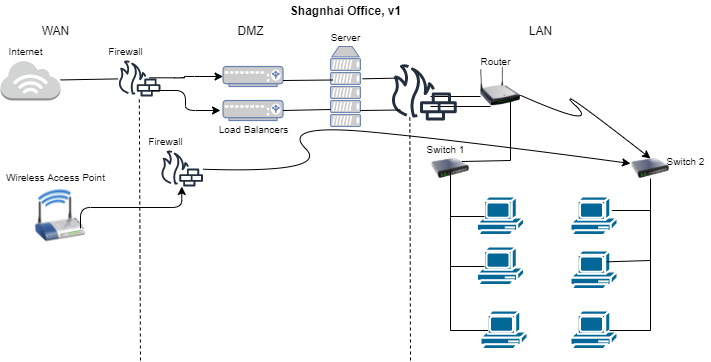

The diagram above was exported from draw.io. Its source (the exported page's mxGraphModel, read from the mxfile embedded in the PNG):
<mxGraphModel dx="782" dy="436" grid="1" gridSize="10" guides="1" tooltips="1" connect="1" arrows="1" fold="1" page="1" pageScale="1" pageWidth="850" pageHeight="1100" math="0" shadow="0">
  <root>
    <mxCell id="0" />
    <mxCell id="1" parent="0" />
    <mxCell id="URWsE9_cp91udBl8l4h5-1" value="" style="outlineConnect=0;dashed=0;verticalLabelPosition=bottom;verticalAlign=top;align=center;html=1;shape=mxgraph.aws3.internet_3;fillColor=#D2D3D3;gradientColor=none;" parent="1" vertex="1">
      <mxGeometry x="50" y="60" width="60" height="40" as="geometry" />
    </mxCell>
    <mxCell id="URWsE9_cp91udBl8l4h5-4" value="" style="outlineConnect=0;fontColor=#232F3E;gradientColor=none;fillColor=#232F3E;strokeColor=none;dashed=0;verticalLabelPosition=bottom;verticalAlign=top;align=center;html=1;fontSize=12;fontStyle=0;aspect=fixed;pointerEvents=1;shape=mxgraph.aws4.generic_firewall;" parent="1" vertex="1">
      <mxGeometry x="167.45" y="60" width="42.55" height="36" as="geometry" />
    </mxCell>
    <mxCell id="URWsE9_cp91udBl8l4h5-5" value="" style="outlineConnect=0;fontColor=#232F3E;gradientColor=none;fillColor=#232F3E;strokeColor=none;dashed=0;verticalLabelPosition=bottom;verticalAlign=top;align=center;html=1;fontSize=12;fontStyle=0;aspect=fixed;pointerEvents=1;shape=mxgraph.aws4.generic_firewall;" parent="1" vertex="1">
      <mxGeometry x="210" y="150" width="42.55" height="36" as="geometry" />
    </mxCell>
    <mxCell id="URWsE9_cp91udBl8l4h5-6" value="" style="shape=image;html=1;verticalAlign=top;verticalLabelPosition=bottom;labelBackgroundColor=#ffffff;imageAspect=0;aspect=fixed;image=https://cdn4.iconfinder.com/data/icons/X-Mac/networking/png/128/access_point.png" parent="1" vertex="1">
      <mxGeometry x="80" y="186" width="60" height="60" as="geometry" />
    </mxCell>
    <mxCell id="URWsE9_cp91udBl8l4h5-7" value="" style="fontColor=#0066CC;verticalAlign=top;verticalLabelPosition=bottom;labelPosition=center;align=center;html=1;outlineConnect=0;fillColor=#CCCCCC;strokeColor=#6881B3;gradientColor=none;gradientDirection=north;strokeWidth=2;shape=mxgraph.networks.load_balancer;" parent="1" vertex="1">
      <mxGeometry x="272.55" y="66" width="60" height="20" as="geometry" />
    </mxCell>
    <mxCell id="URWsE9_cp91udBl8l4h5-8" value="" style="fontColor=#0066CC;verticalAlign=top;verticalLabelPosition=bottom;labelPosition=center;align=center;html=1;outlineConnect=0;fillColor=#CCCCCC;strokeColor=#6881B3;gradientColor=none;gradientDirection=north;strokeWidth=2;shape=mxgraph.networks.load_balancer;" parent="1" vertex="1">
      <mxGeometry x="272.55" y="100" width="60" height="20" as="geometry" />
    </mxCell>
    <mxCell id="URWsE9_cp91udBl8l4h5-9" value="" style="fontColor=#0066CC;verticalAlign=top;verticalLabelPosition=bottom;labelPosition=center;align=center;html=1;outlineConnect=0;fillColor=#CCCCCC;strokeColor=#6881B3;gradientColor=none;gradientDirection=north;strokeWidth=2;shape=mxgraph.networks.server;" parent="1" vertex="1">
      <mxGeometry x="380" y="46" width="30" height="80" as="geometry" />
    </mxCell>
    <mxCell id="URWsE9_cp91udBl8l4h5-11" value="" style="image;html=1;image=img/lib/clip_art/networking/Wireless_Router_N_128x128.png" parent="1" vertex="1">
      <mxGeometry x="530" y="66" width="40" height="40" as="geometry" />
    </mxCell>
    <mxCell id="URWsE9_cp91udBl8l4h5-12" value="" style="image;html=1;image=img/lib/clip_art/networking/Switch_128x128.png" parent="1" vertex="1">
      <mxGeometry x="480" y="158" width="40" height="20" as="geometry" />
    </mxCell>
    <mxCell id="URWsE9_cp91udBl8l4h5-13" value="" style="image;html=1;image=img/lib/clip_art/networking/Switch_128x128.png" parent="1" vertex="1">
      <mxGeometry x="680" y="158" width="40" height="20" as="geometry" />
    </mxCell>
    <mxCell id="URWsE9_cp91udBl8l4h5-14" style="edgeStyle=orthogonalEdgeStyle;rounded=0;orthogonalLoop=1;jettySize=auto;html=1;exitX=0.5;exitY=1;exitDx=0;exitDy=0;" parent="1" source="URWsE9_cp91udBl8l4h5-13" target="URWsE9_cp91udBl8l4h5-13" edge="1">
      <mxGeometry relative="1" as="geometry" />
    </mxCell>
    <mxCell id="URWsE9_cp91udBl8l4h5-15" value="" style="shape=mxgraph.cisco.computers_and_peripherals.pc;html=1;pointerEvents=1;dashed=0;fillColor=#036897;strokeColor=#ffffff;strokeWidth=2;verticalLabelPosition=bottom;verticalAlign=top;align=center;outlineConnect=0;" parent="1" vertex="1">
      <mxGeometry x="526.5" y="196" width="47" height="40" as="geometry" />
    </mxCell>
    <mxCell id="URWsE9_cp91udBl8l4h5-17" value="" style="shape=mxgraph.cisco.computers_and_peripherals.pc;html=1;pointerEvents=1;dashed=0;fillColor=#036897;strokeColor=#ffffff;strokeWidth=2;verticalLabelPosition=bottom;verticalAlign=top;align=center;outlineConnect=0;" parent="1" vertex="1">
      <mxGeometry x="526.5" y="246" width="47" height="40" as="geometry" />
    </mxCell>
    <mxCell id="URWsE9_cp91udBl8l4h5-18" value="" style="shape=mxgraph.cisco.computers_and_peripherals.pc;html=1;pointerEvents=1;dashed=0;fillColor=#036897;strokeColor=#ffffff;strokeWidth=2;verticalLabelPosition=bottom;verticalAlign=top;align=center;outlineConnect=0;" parent="1" vertex="1">
      <mxGeometry x="530" y="310" width="47" height="40" as="geometry" />
    </mxCell>
    <mxCell id="URWsE9_cp91udBl8l4h5-19" value="" style="shape=mxgraph.cisco.computers_and_peripherals.pc;html=1;pointerEvents=1;dashed=0;fillColor=#036897;strokeColor=#ffffff;strokeWidth=2;verticalLabelPosition=bottom;verticalAlign=top;align=center;outlineConnect=0;" parent="1" vertex="1">
      <mxGeometry x="620" y="196" width="47" height="40" as="geometry" />
    </mxCell>
    <mxCell id="URWsE9_cp91udBl8l4h5-20" value="" style="shape=mxgraph.cisco.computers_and_peripherals.pc;html=1;pointerEvents=1;dashed=0;fillColor=#036897;strokeColor=#ffffff;strokeWidth=2;verticalLabelPosition=bottom;verticalAlign=top;align=center;outlineConnect=0;" parent="1" vertex="1">
      <mxGeometry x="620" y="250" width="47" height="40" as="geometry" />
    </mxCell>
    <mxCell id="URWsE9_cp91udBl8l4h5-21" value="" style="shape=mxgraph.cisco.computers_and_peripherals.pc;html=1;pointerEvents=1;dashed=0;fillColor=#036897;strokeColor=#ffffff;strokeWidth=2;verticalLabelPosition=bottom;verticalAlign=top;align=center;outlineConnect=0;" parent="1" vertex="1">
      <mxGeometry x="620" y="310" width="47" height="40" as="geometry" />
    </mxCell>
    <mxCell id="URWsE9_cp91udBl8l4h5-22" value="&lt;font style=&quot;font-size: 10px&quot;&gt;Switch 1&lt;/font&gt;" style="text;html=1;align=center;verticalAlign=middle;resizable=0;points=[];autosize=1;strokeColor=none;" parent="1" vertex="1">
      <mxGeometry x="470" y="138" width="50" height="20" as="geometry" />
    </mxCell>
    <mxCell id="URWsE9_cp91udBl8l4h5-23" value="&lt;font style=&quot;font-size: 10px&quot;&gt;Switch 2&lt;/font&gt;" style="text;html=1;align=center;verticalAlign=middle;resizable=0;points=[];autosize=1;strokeColor=none;" parent="1" vertex="1">
      <mxGeometry x="710" y="150" width="50" height="20" as="geometry" />
    </mxCell>
    <mxCell id="URWsE9_cp91udBl8l4h5-24" value="&lt;font style=&quot;font-size: 10px&quot;&gt;Router&lt;/font&gt;" style="text;html=1;align=center;verticalAlign=middle;resizable=0;points=[];autosize=1;strokeColor=none;" parent="1" vertex="1">
      <mxGeometry x="520" y="50" width="50" height="20" as="geometry" />
    </mxCell>
    <mxCell id="URWsE9_cp91udBl8l4h5-26" value="&lt;font style=&quot;font-size: 10px&quot;&gt;Load Balancers&lt;/font&gt;" style="text;html=1;align=center;verticalAlign=middle;resizable=0;points=[];autosize=1;strokeColor=none;" parent="1" vertex="1">
      <mxGeometry x="262.55" y="118" width="80" height="20" as="geometry" />
    </mxCell>
    <mxCell id="URWsE9_cp91udBl8l4h5-27" value="&lt;font style=&quot;font-size: 10px&quot;&gt;Firewall&lt;/font&gt;" style="text;html=1;align=center;verticalAlign=middle;resizable=0;points=[];autosize=1;strokeColor=none;" parent="1" vertex="1">
      <mxGeometry x="150" y="40" width="50" height="20" as="geometry" />
    </mxCell>
    <mxCell id="URWsE9_cp91udBl8l4h5-28" value="&lt;font style=&quot;font-size: 10px&quot;&gt;Firewall&lt;/font&gt;" style="text;html=1;align=center;verticalAlign=middle;resizable=0;points=[];autosize=1;strokeColor=none;" parent="1" vertex="1">
      <mxGeometry x="190" y="130" width="50" height="20" as="geometry" />
    </mxCell>
    <mxCell id="URWsE9_cp91udBl8l4h5-29" value="&lt;font style=&quot;font-size: 10px&quot;&gt;Internet&lt;/font&gt;" style="text;html=1;align=center;verticalAlign=middle;resizable=0;points=[];autosize=1;strokeColor=none;" parent="1" vertex="1">
      <mxGeometry x="50" y="40" width="50" height="20" as="geometry" />
    </mxCell>
    <mxCell id="URWsE9_cp91udBl8l4h5-30" value="&lt;font style=&quot;font-size: 10px&quot;&gt;Wireless Access Point&lt;/font&gt;" style="text;html=1;align=center;verticalAlign=middle;resizable=0;points=[];autosize=1;strokeColor=none;" parent="1" vertex="1">
      <mxGeometry x="50" y="166" width="110" height="20" as="geometry" />
    </mxCell>
    <mxCell id="URWsE9_cp91udBl8l4h5-31" value="&lt;font style=&quot;font-size: 10px&quot;&gt;Server&lt;/font&gt;" style="text;html=1;align=center;verticalAlign=middle;resizable=0;points=[];autosize=1;strokeColor=none;" parent="1" vertex="1">
      <mxGeometry x="375" y="26" width="40" height="20" as="geometry" />
    </mxCell>
    <mxCell id="URWsE9_cp91udBl8l4h5-32" value="Shagnhai Office, v1" style="text;html=1;align=center;verticalAlign=middle;resizable=0;points=[];autosize=1;strokeColor=none;fontStyle=1" parent="1" vertex="1">
      <mxGeometry x="330" width="130" height="20" as="geometry" />
    </mxCell>
    <mxCell id="URWsE9_cp91udBl8l4h5-33" value="WAN" style="text;html=1;align=center;verticalAlign=middle;resizable=0;points=[];autosize=1;strokeColor=none;" parent="1" vertex="1">
      <mxGeometry x="85" y="20" width="40" height="20" as="geometry" />
    </mxCell>
    <mxCell id="URWsE9_cp91udBl8l4h5-34" value="LAN" style="text;html=1;align=center;verticalAlign=middle;resizable=0;points=[];autosize=1;strokeColor=none;" parent="1" vertex="1">
      <mxGeometry x="570" y="20" width="40" height="20" as="geometry" />
    </mxCell>
    <mxCell id="URWsE9_cp91udBl8l4h5-35" value="DMZ" style="text;html=1;align=center;verticalAlign=middle;resizable=0;points=[];autosize=1;strokeColor=none;" parent="1" vertex="1">
      <mxGeometry x="280" y="20" width="40" height="20" as="geometry" />
    </mxCell>
    <mxCell id="URWsE9_cp91udBl8l4h5-38" value="" style="endArrow=none;html=1;" parent="1" source="URWsE9_cp91udBl8l4h5-1" target="URWsE9_cp91udBl8l4h5-4" edge="1">
      <mxGeometry width="50" height="50" relative="1" as="geometry">
        <mxPoint x="110" y="110" as="sourcePoint" />
        <mxPoint x="160" y="60" as="targetPoint" />
      </mxGeometry>
    </mxCell>
    <mxCell id="URWsE9_cp91udBl8l4h5-40" value="" style="edgeStyle=elbowEdgeStyle;elbow=horizontal;endArrow=classic;html=1;exitX=0.743;exitY=0.481;exitDx=0;exitDy=0;exitPerimeter=0;" parent="1" source="URWsE9_cp91udBl8l4h5-4" target="URWsE9_cp91udBl8l4h5-7" edge="1">
      <mxGeometry width="50" height="50" relative="1" as="geometry">
        <mxPoint x="210" y="100" as="sourcePoint" />
        <mxPoint x="260" y="50" as="targetPoint" />
        <Array as="points">
          <mxPoint x="234" y="60" />
        </Array>
      </mxGeometry>
    </mxCell>
    <mxCell id="URWsE9_cp91udBl8l4h5-41" value="" style="edgeStyle=elbowEdgeStyle;elbow=horizontal;endArrow=classic;html=1;" parent="1" edge="1">
      <mxGeometry width="50" height="50" relative="1" as="geometry">
        <mxPoint x="200" y="90" as="sourcePoint" />
        <mxPoint x="270" y="110" as="targetPoint" />
      </mxGeometry>
    </mxCell>
    <mxCell id="URWsE9_cp91udBl8l4h5-42" value="" style="edgeStyle=elbowEdgeStyle;elbow=vertical;endArrow=classic;html=1;" parent="1" target="URWsE9_cp91udBl8l4h5-5" edge="1">
      <mxGeometry width="50" height="50" relative="1" as="geometry">
        <mxPoint x="130" y="228" as="sourcePoint" />
        <mxPoint x="220" y="220" as="targetPoint" />
      </mxGeometry>
    </mxCell>
    <mxCell id="URWsE9_cp91udBl8l4h5-47" value="" style="endArrow=none;html=1;" parent="1" edge="1">
      <mxGeometry width="50" height="50" relative="1" as="geometry">
        <mxPoint x="332.55" y="110" as="sourcePoint" />
        <mxPoint x="380" y="109" as="targetPoint" />
      </mxGeometry>
    </mxCell>
    <mxCell id="URWsE9_cp91udBl8l4h5-51" value="" style="endArrow=none;html=1;entryX=0.25;entryY=1;entryDx=0;entryDy=0;exitX=0.824;exitY=0.889;exitDx=0;exitDy=0;exitPerimeter=0;" parent="1" target="URWsE9_cp91udBl8l4h5-11" edge="1">
      <mxGeometry width="50" height="50" relative="1" as="geometry">
        <mxPoint x="479.9914923754127" y="106.00400000000002" as="sourcePoint" />
        <mxPoint x="530" y="60" as="targetPoint" />
      </mxGeometry>
    </mxCell>
    <mxCell id="URWsE9_cp91udBl8l4h5-52" value="" style="endArrow=none;html=1;entryX=0;entryY=0.75;entryDx=0;entryDy=0;" parent="1" target="URWsE9_cp91udBl8l4h5-11" edge="1">
      <mxGeometry width="50" height="50" relative="1" as="geometry">
        <mxPoint x="480" y="96" as="sourcePoint" />
        <mxPoint x="540" y="20" as="targetPoint" />
      </mxGeometry>
    </mxCell>
    <mxCell id="URWsE9_cp91udBl8l4h5-53" value="" style="endArrow=none;html=1;" parent="1" edge="1">
      <mxGeometry width="50" height="50" relative="1" as="geometry">
        <mxPoint x="560" y="160" as="sourcePoint" />
        <mxPoint x="560" y="100" as="targetPoint" />
      </mxGeometry>
    </mxCell>
    <mxCell id="URWsE9_cp91udBl8l4h5-54" value="" style="endArrow=none;html=1;exitX=0.827;exitY=1.15;exitDx=0;exitDy=0;exitPerimeter=0;" parent="1" source="URWsE9_cp91udBl8l4h5-22" edge="1">
      <mxGeometry width="50" height="50" relative="1" as="geometry">
        <mxPoint x="580" y="180" as="sourcePoint" />
        <mxPoint x="560" y="160" as="targetPoint" />
      </mxGeometry>
    </mxCell>
    <mxCell id="URWsE9_cp91udBl8l4h5-55" value="" style="endArrow=none;html=1;" parent="1" edge="1">
      <mxGeometry width="50" height="50" relative="1" as="geometry">
        <mxPoint x="500" y="330" as="sourcePoint" />
        <mxPoint x="500" y="170" as="targetPoint" />
      </mxGeometry>
    </mxCell>
    <mxCell id="URWsE9_cp91udBl8l4h5-56" value="" style="endArrow=none;html=1;entryX=0.16;entryY=0.5;entryDx=0;entryDy=0;entryPerimeter=0;" parent="1" target="URWsE9_cp91udBl8l4h5-18" edge="1">
      <mxGeometry width="50" height="50" relative="1" as="geometry">
        <mxPoint x="500" y="330" as="sourcePoint" />
        <mxPoint x="370" y="240" as="targetPoint" />
      </mxGeometry>
    </mxCell>
    <mxCell id="URWsE9_cp91udBl8l4h5-57" value="" style="endArrow=none;html=1;entryX=0.16;entryY=0.5;entryDx=0;entryDy=0;entryPerimeter=0;" parent="1" target="URWsE9_cp91udBl8l4h5-17" edge="1">
      <mxGeometry width="50" height="50" relative="1" as="geometry">
        <mxPoint x="500" y="266" as="sourcePoint" />
        <mxPoint x="410" y="220" as="targetPoint" />
      </mxGeometry>
    </mxCell>
    <mxCell id="URWsE9_cp91udBl8l4h5-58" value="" style="endArrow=none;html=1;entryX=0.16;entryY=0.5;entryDx=0;entryDy=0;entryPerimeter=0;" parent="1" target="URWsE9_cp91udBl8l4h5-15" edge="1">
      <mxGeometry width="50" height="50" relative="1" as="geometry">
        <mxPoint x="500" y="216" as="sourcePoint" />
        <mxPoint x="410" y="200" as="targetPoint" />
      </mxGeometry>
    </mxCell>
    <mxCell id="URWsE9_cp91udBl8l4h5-59" value="" style="endArrow=none;html=1;entryX=0.5;entryY=1;entryDx=0;entryDy=0;" parent="1" target="URWsE9_cp91udBl8l4h5-13" edge="1">
      <mxGeometry width="50" height="50" relative="1" as="geometry">
        <mxPoint x="700" y="330" as="sourcePoint" />
        <mxPoint x="770" y="280" as="targetPoint" />
      </mxGeometry>
    </mxCell>
    <mxCell id="URWsE9_cp91udBl8l4h5-60" value="" style="endArrow=none;html=1;exitX=0.83;exitY=0.5;exitDx=0;exitDy=0;exitPerimeter=0;" parent="1" source="URWsE9_cp91udBl8l4h5-21" edge="1">
      <mxGeometry width="50" height="50" relative="1" as="geometry">
        <mxPoint x="680" y="320" as="sourcePoint" />
        <mxPoint x="700" y="330" as="targetPoint" />
      </mxGeometry>
    </mxCell>
    <mxCell id="URWsE9_cp91udBl8l4h5-61" value="" style="endArrow=none;html=1;exitX=0.773;exitY=0.283;exitDx=0;exitDy=0;exitPerimeter=0;" parent="1" source="URWsE9_cp91udBl8l4h5-20" edge="1">
      <mxGeometry width="50" height="50" relative="1" as="geometry">
        <mxPoint x="570" y="420" as="sourcePoint" />
        <mxPoint x="700" y="260" as="targetPoint" />
      </mxGeometry>
    </mxCell>
    <mxCell id="URWsE9_cp91udBl8l4h5-62" value="" style="endArrow=none;html=1;exitX=0.879;exitY=0.35;exitDx=0;exitDy=0;exitPerimeter=0;" parent="1" source="URWsE9_cp91udBl8l4h5-19" edge="1">
      <mxGeometry width="50" height="50" relative="1" as="geometry">
        <mxPoint x="610" y="160" as="sourcePoint" />
        <mxPoint x="700" y="210" as="targetPoint" />
      </mxGeometry>
    </mxCell>
    <mxCell id="AqqagcfPGDdc6ll3Ha0y-2" value="" style="outlineConnect=0;fontColor=#232F3E;gradientColor=none;fillColor=#232F3E;strokeColor=none;dashed=0;verticalLabelPosition=bottom;verticalAlign=top;align=center;html=1;fontSize=12;fontStyle=0;aspect=fixed;pointerEvents=1;shape=mxgraph.aws4.generic_firewall;" parent="1" vertex="1">
      <mxGeometry x="440" y="63.77" width="66.46" height="56.23" as="geometry" />
    </mxCell>
    <mxCell id="AqqagcfPGDdc6ll3Ha0y-3" value="" style="endArrow=none;html=1;" parent="1" edge="1">
      <mxGeometry width="50" height="50" relative="1" as="geometry">
        <mxPoint x="332.55" y="80" as="sourcePoint" />
        <mxPoint x="382.55" y="79.5" as="targetPoint" />
      </mxGeometry>
    </mxCell>
    <mxCell id="AqqagcfPGDdc6ll3Ha0y-4" value="" style="endArrow=none;html=1;exitX=1.067;exitY=0.404;exitDx=0;exitDy=0;exitPerimeter=0;entryX=0.068;entryY=0.247;entryDx=0;entryDy=0;entryPerimeter=0;" parent="1" source="URWsE9_cp91udBl8l4h5-9" target="AqqagcfPGDdc6ll3Ha0y-2" edge="1">
      <mxGeometry width="50" height="50" relative="1" as="geometry">
        <mxPoint x="340" y="250" as="sourcePoint" />
        <mxPoint x="450" y="50" as="targetPoint" />
      </mxGeometry>
    </mxCell>
    <mxCell id="AqqagcfPGDdc6ll3Ha0y-5" value="" style="endArrow=none;html=1;" parent="1" edge="1">
      <mxGeometry width="50" height="50" relative="1" as="geometry">
        <mxPoint x="410" y="110" as="sourcePoint" />
        <mxPoint x="450" y="109.5" as="targetPoint" />
      </mxGeometry>
    </mxCell>
    <mxCell id="AqqagcfPGDdc6ll3Ha0y-14" value="" style="curved=1;endArrow=classic;html=1;entryX=0;entryY=0.25;entryDx=0;entryDy=0;" parent="1" source="URWsE9_cp91udBl8l4h5-5" target="URWsE9_cp91udBl8l4h5-13" edge="1">
      <mxGeometry width="50" height="50" relative="1" as="geometry">
        <mxPoint x="330" y="173" as="sourcePoint" />
        <mxPoint x="620" y="123" as="targetPoint" />
        <Array as="points">
          <mxPoint x="380" y="173" />
          <mxPoint x="330" y="123" />
          <mxPoint x="510" y="140" />
        </Array>
      </mxGeometry>
    </mxCell>
    <mxCell id="AqqagcfPGDdc6ll3Ha0y-15" value="" style="endArrow=none;dashed=1;html=1;" parent="1" target="URWsE9_cp91udBl8l4h5-4" edge="1">
      <mxGeometry width="50" height="50" relative="1" as="geometry">
        <mxPoint x="190" y="360" as="sourcePoint" />
        <mxPoint x="220" y="310" as="targetPoint" />
      </mxGeometry>
    </mxCell>
    <mxCell id="AqqagcfPGDdc6ll3Ha0y-16" value="" style="endArrow=none;dashed=1;html=1;entryX=0.29;entryY=0.935;entryDx=0;entryDy=0;entryPerimeter=0;" parent="1" target="AqqagcfPGDdc6ll3Ha0y-2" edge="1">
      <mxGeometry width="50" height="50" relative="1" as="geometry">
        <mxPoint x="460" y="360" as="sourcePoint" />
        <mxPoint x="448.8063829787234" y="-4" as="targetPoint" />
      </mxGeometry>
    </mxCell>
    <mxCell id="iBoOtFwRlRZlbjJdUObX-3" value="" style="curved=1;endArrow=classic;html=1;entryX=0.5;entryY=0;entryDx=0;entryDy=0;" edge="1" parent="1" source="URWsE9_cp91udBl8l4h5-11" target="URWsE9_cp91udBl8l4h5-13">
      <mxGeometry width="50" height="50" relative="1" as="geometry">
        <mxPoint x="600" y="130" as="sourcePoint" />
        <mxPoint x="650" y="80" as="targetPoint" />
        <Array as="points">
          <mxPoint x="650" y="130" />
          <mxPoint x="600" y="80" />
        </Array>
      </mxGeometry>
    </mxCell>
  </root>
</mxGraphModel>